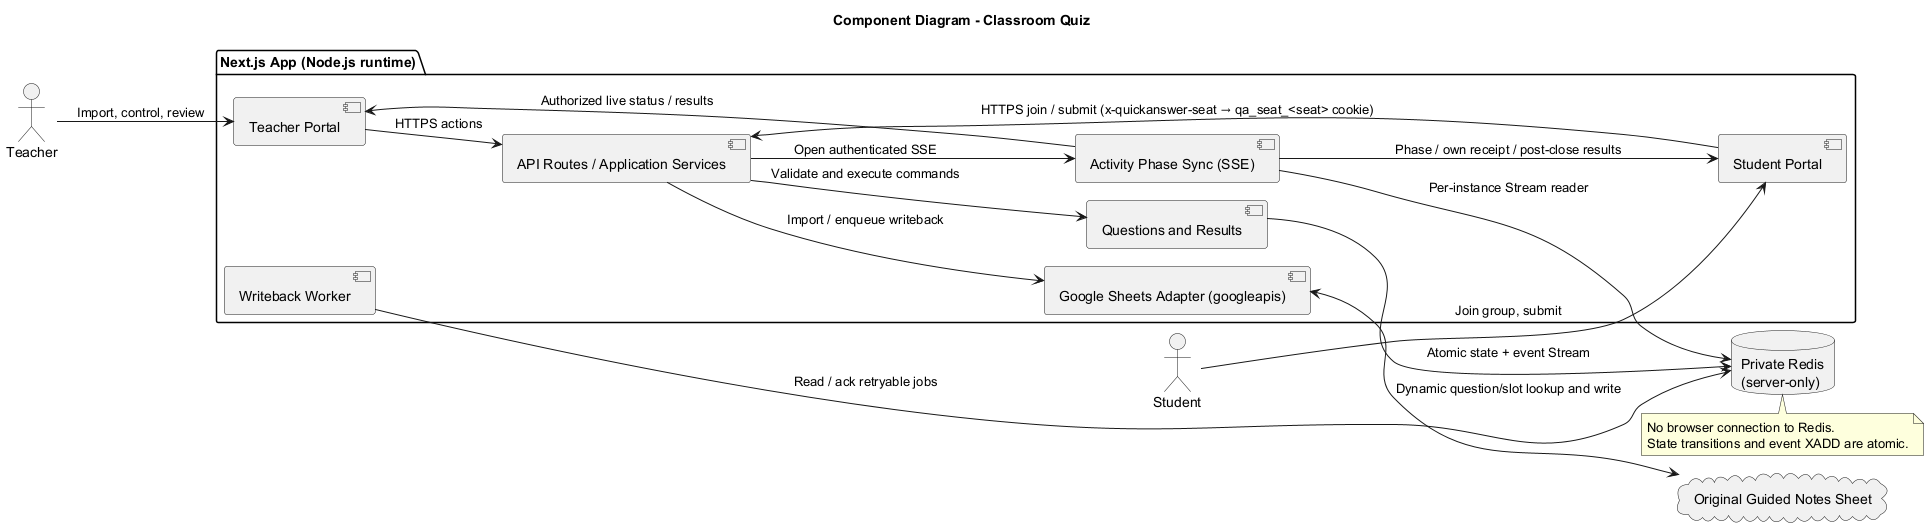

The diagram above was rendered by PlantUML. Its source (embedded in the PNG):
@startuml
!pragma layout smetana
title Component Diagram - Classroom Quiz
left to right direction

actor Teacher
actor Student

package "Next.js App (Node.js runtime)" {
	component "Teacher Portal" as TeacherClient
	component "Student Portal" as StudentClient
	component "API Routes / Application Services" as AppAPI
	component "Activity Phase Sync (SSE)" as ActivitySync
	component "Questions and Results" as QuizFlow
	component "Google Sheets Adapter (googleapis)" as SheetsAccess
	component "Writeback Worker" as WritebackWorker
}

database "Private Redis\n(server-only)" as ActivityData
cloud "Original Guided Notes Sheet" as GuidedNotes

Teacher --> TeacherClient : Import, control, review
Student --> StudentClient : Join group, submit
TeacherClient --> AppAPI : HTTPS actions
StudentClient --> AppAPI : HTTPS join / submit (x-quickanswer-seat → qa_seat_<seat> cookie)
AppAPI --> QuizFlow : Validate and execute commands
AppAPI --> SheetsAccess : Import / enqueue writeback
AppAPI --> ActivitySync : Open authenticated SSE
QuizFlow --> ActivityData : Atomic state + event Stream
ActivitySync --> ActivityData : Per-instance Stream reader
WritebackWorker --> ActivityData : Read / ack retryable jobs
SheetsAccess <--> GuidedNotes : Dynamic question/slot lookup and write
ActivitySync --> TeacherClient : Authorized live status / results
ActivitySync --> StudentClient : Phase / own receipt / post-close results

note bottom of ActivityData
	No browser connection to Redis.
	State transitions and event XADD are atomic.
end note

@enduml